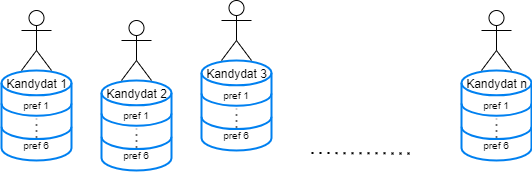

The diagram above was exported from draw.io. Its source (the exported page's mxGraphModel, read from the mxfile embedded in the PNG):
<mxGraphModel dx="701" dy="447" grid="1" gridSize="10" guides="1" tooltips="1" connect="1" arrows="1" fold="1" page="1" pageScale="1" pageWidth="827" pageHeight="1169" math="0" shadow="0">
  <root>
    <mxCell id="0" />
    <mxCell id="1" parent="0" />
    <mxCell id="Ug4eZrL3MaVig_qlYfi--2" value="" style="html=1;verticalLabelPosition=bottom;align=center;labelBackgroundColor=#ffffff;verticalAlign=top;strokeWidth=2;strokeColor=#0080F0;shadow=0;dashed=0;shape=mxgraph.ios7.icons.data;" vertex="1" parent="1">
      <mxGeometry x="250" y="270" width="70" height="90" as="geometry" />
    </mxCell>
    <mxCell id="Ug4eZrL3MaVig_qlYfi--5" value="&lt;font style=&quot;font-size: 10px;&quot;&gt;pref 1&lt;/font&gt;" style="text;html=1;strokeColor=none;fillColor=none;align=center;verticalAlign=middle;whiteSpace=wrap;rounded=0;" vertex="1" parent="1">
      <mxGeometry x="255" y="290" width="60" height="30" as="geometry" />
    </mxCell>
    <mxCell id="Ug4eZrL3MaVig_qlYfi--6" value="&lt;font style=&quot;font-size: 10px;&quot;&gt;pref 6&lt;/font&gt;" style="text;html=1;strokeColor=none;fillColor=none;align=center;verticalAlign=middle;whiteSpace=wrap;rounded=0;" vertex="1" parent="1">
      <mxGeometry x="255" y="330" width="60" height="30" as="geometry" />
    </mxCell>
    <mxCell id="Ug4eZrL3MaVig_qlYfi--8" value="" style="verticalLabelPosition=bottom;verticalAlign=top;html=1;shadow=0;dashed=0;strokeWidth=1;shape=mxgraph.ios.iPageControl;fillColor=#666666;strokeColor=#cccccc;sketch=0;rotation=90;" vertex="1" parent="1">
      <mxGeometry x="275" y="325" width="20" height="5" as="geometry" />
    </mxCell>
    <mxCell id="Ug4eZrL3MaVig_qlYfi--9" value="Kandydat 1" style="shape=umlActor;verticalLabelPosition=bottom;verticalAlign=top;html=1;outlineConnect=0;" vertex="1" parent="1">
      <mxGeometry x="270" y="210" width="30" height="60" as="geometry" />
    </mxCell>
    <mxCell id="Ug4eZrL3MaVig_qlYfi--10" value="" style="html=1;verticalLabelPosition=bottom;align=center;labelBackgroundColor=#ffffff;verticalAlign=top;strokeWidth=2;strokeColor=#0080F0;shadow=0;dashed=0;shape=mxgraph.ios7.icons.data;" vertex="1" parent="1">
      <mxGeometry x="350" y="280" width="70" height="90" as="geometry" />
    </mxCell>
    <mxCell id="Ug4eZrL3MaVig_qlYfi--11" value="&lt;font style=&quot;font-size: 10px;&quot;&gt;pref 1&lt;/font&gt;" style="text;html=1;strokeColor=none;fillColor=none;align=center;verticalAlign=middle;whiteSpace=wrap;rounded=0;" vertex="1" parent="1">
      <mxGeometry x="355" y="300" width="60" height="30" as="geometry" />
    </mxCell>
    <mxCell id="Ug4eZrL3MaVig_qlYfi--12" value="&lt;font style=&quot;font-size: 10px;&quot;&gt;pref 6&lt;/font&gt;" style="text;html=1;strokeColor=none;fillColor=none;align=center;verticalAlign=middle;whiteSpace=wrap;rounded=0;" vertex="1" parent="1">
      <mxGeometry x="355" y="340" width="60" height="30" as="geometry" />
    </mxCell>
    <mxCell id="Ug4eZrL3MaVig_qlYfi--13" value="" style="verticalLabelPosition=bottom;verticalAlign=top;html=1;shadow=0;dashed=0;strokeWidth=1;shape=mxgraph.ios.iPageControl;fillColor=#666666;strokeColor=#cccccc;sketch=0;rotation=90;" vertex="1" parent="1">
      <mxGeometry x="375" y="335" width="20" height="5" as="geometry" />
    </mxCell>
    <mxCell id="Ug4eZrL3MaVig_qlYfi--14" value="Kandydat 2" style="shape=umlActor;verticalLabelPosition=bottom;verticalAlign=top;html=1;outlineConnect=0;" vertex="1" parent="1">
      <mxGeometry x="370" y="220" width="30" height="60" as="geometry" />
    </mxCell>
    <mxCell id="Ug4eZrL3MaVig_qlYfi--21" value="" style="html=1;verticalLabelPosition=bottom;align=center;labelBackgroundColor=#ffffff;verticalAlign=top;strokeWidth=2;strokeColor=#0080F0;shadow=0;dashed=0;shape=mxgraph.ios7.icons.data;" vertex="1" parent="1">
      <mxGeometry x="450" y="260" width="70" height="90" as="geometry" />
    </mxCell>
    <mxCell id="Ug4eZrL3MaVig_qlYfi--22" value="&lt;font style=&quot;font-size: 10px;&quot;&gt;pref 1&lt;/font&gt;" style="text;html=1;strokeColor=none;fillColor=none;align=center;verticalAlign=middle;whiteSpace=wrap;rounded=0;" vertex="1" parent="1">
      <mxGeometry x="455" y="280" width="60" height="30" as="geometry" />
    </mxCell>
    <mxCell id="Ug4eZrL3MaVig_qlYfi--23" value="&lt;font style=&quot;font-size: 10px;&quot;&gt;pref 6&lt;/font&gt;" style="text;html=1;strokeColor=none;fillColor=none;align=center;verticalAlign=middle;whiteSpace=wrap;rounded=0;" vertex="1" parent="1">
      <mxGeometry x="455" y="320" width="60" height="30" as="geometry" />
    </mxCell>
    <mxCell id="Ug4eZrL3MaVig_qlYfi--24" value="" style="verticalLabelPosition=bottom;verticalAlign=top;html=1;shadow=0;dashed=0;strokeWidth=1;shape=mxgraph.ios.iPageControl;fillColor=#666666;strokeColor=#cccccc;sketch=0;rotation=90;" vertex="1" parent="1">
      <mxGeometry x="475" y="315" width="20" height="5" as="geometry" />
    </mxCell>
    <mxCell id="Ug4eZrL3MaVig_qlYfi--25" value="Kandydat 3" style="shape=umlActor;verticalLabelPosition=bottom;verticalAlign=top;html=1;outlineConnect=0;" vertex="1" parent="1">
      <mxGeometry x="470" y="200" width="30" height="60" as="geometry" />
    </mxCell>
    <mxCell id="Ug4eZrL3MaVig_qlYfi--26" value="" style="endArrow=none;dashed=1;html=1;dashPattern=1 3;strokeWidth=2;rounded=0;" edge="1" parent="1">
      <mxGeometry width="50" height="50" relative="1" as="geometry">
        <mxPoint x="560" y="352.5" as="sourcePoint" />
        <mxPoint x="660" y="353" as="targetPoint" />
      </mxGeometry>
    </mxCell>
    <mxCell id="Ug4eZrL3MaVig_qlYfi--27" value="" style="html=1;verticalLabelPosition=bottom;align=center;labelBackgroundColor=#ffffff;verticalAlign=top;strokeWidth=2;strokeColor=#0080F0;shadow=0;dashed=0;shape=mxgraph.ios7.icons.data;" vertex="1" parent="1">
      <mxGeometry x="710" y="270" width="70" height="90" as="geometry" />
    </mxCell>
    <mxCell id="Ug4eZrL3MaVig_qlYfi--28" value="&lt;font style=&quot;font-size: 10px;&quot;&gt;pref 1&lt;/font&gt;" style="text;html=1;strokeColor=none;fillColor=none;align=center;verticalAlign=middle;whiteSpace=wrap;rounded=0;" vertex="1" parent="1">
      <mxGeometry x="715" y="290" width="60" height="30" as="geometry" />
    </mxCell>
    <mxCell id="Ug4eZrL3MaVig_qlYfi--29" value="&lt;font style=&quot;font-size: 10px;&quot;&gt;pref 6&lt;/font&gt;" style="text;html=1;strokeColor=none;fillColor=none;align=center;verticalAlign=middle;whiteSpace=wrap;rounded=0;" vertex="1" parent="1">
      <mxGeometry x="715" y="330" width="60" height="30" as="geometry" />
    </mxCell>
    <mxCell id="Ug4eZrL3MaVig_qlYfi--30" value="" style="verticalLabelPosition=bottom;verticalAlign=top;html=1;shadow=0;dashed=0;strokeWidth=1;shape=mxgraph.ios.iPageControl;fillColor=#666666;strokeColor=#cccccc;sketch=0;rotation=90;" vertex="1" parent="1">
      <mxGeometry x="735" y="325" width="20" height="5" as="geometry" />
    </mxCell>
    <mxCell id="Ug4eZrL3MaVig_qlYfi--31" value="Kandydat n" style="shape=umlActor;verticalLabelPosition=bottom;verticalAlign=top;html=1;outlineConnect=0;" vertex="1" parent="1">
      <mxGeometry x="730" y="210" width="30" height="60" as="geometry" />
    </mxCell>
  </root>
</mxGraphModel>